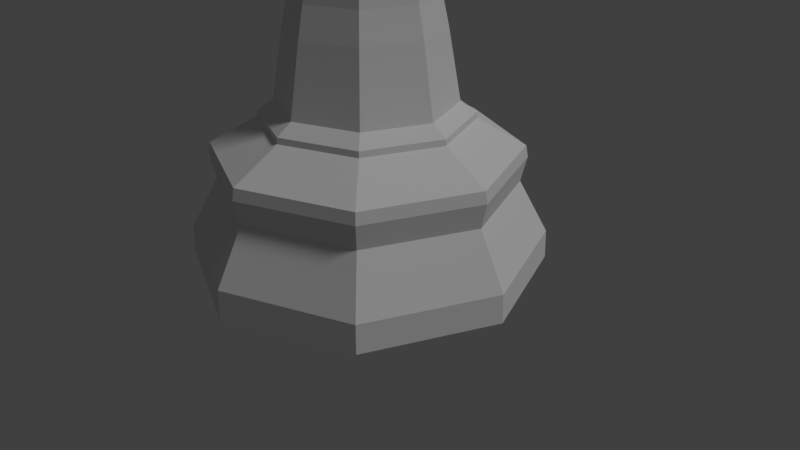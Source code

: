 # Source: Chess_Piece_King_Cross_LP.blend  (saved by Blender 2.79.0; exported with 4.5.12 LTS)
import bpy
from mathutils import Matrix  # noqa: F401  (used for matrix-valued properties, if any)

bpy.ops.wm.read_factory_settings(use_empty=True)
scene = bpy.context.scene
scene.name = 'Scene'

# ---- collections
col_collection_1 = bpy.data.collections.new('Collection 1'); scene.collection.children.link(col_collection_1)

# ---- world
world_world = bpy.data.worlds.new('World'); scene.world = world_world
world_world.color = (0.05088, 0.05088, 0.05088)
world_world.use_sun_shadow = False
world_world.sun_shadow_jitter_overblur = 0.0
world_world.cycles.sampling_method = 'MANUAL'

# ---- cameras
cam_camera = bpy.data.cameras.new('Camera')
cam_camera.clip_end = 100.0
cam_camera.lens = 35.0
cam_camera.sensor_width = 32.0
cam_camera.sensor_height = 18.0
cam_camera.ortho_scale = 7.314
cam_camera.dof.focus_distance = 0.0
cam_camera.dof.aperture_fstop = 128.0

# ---- lights
light_lamp = bpy.data.lights.new('Lamp', 'SUN')
light_lamp.transmission_factor = 0.0
light_lamp.cutoff_distance = 30.0
light_lamp.angle = 0.1993
light_lamp.energy = 1.0
light_lamp.shadow_buffer_clip_start = 1.001
light_lamp.shadow_soft_size = 0.1
light_lamp.shadow_cascade_max_distance = 1000.0

# ---- meshes
me_sphere_001 = bpy.data.meshes.new('Sphere.001')
me_sphere_001.from_pydata([(5.673e-08, 7.58, 0.0), (5.36, 5.36, 0.0), (7.58, -1.895e-06, 0.0), (5.36, -5.36, 0.0), (-2.413e-06, -7.58, 0.0), (-5.36, -5.36, 0.0), (-7.58, 4.852e-06, 0.0), (-5.36, 5.36, 0.0), (2.076e-07, 6.301, 3.526), (4.293e-07, 4.424, 6.244), (3.129, 3.129, 6.244), (4.456, 4.456, 3.526), (4.424, -1.096e-06, 6.244), (6.301, -1.566e-06, 3.526), (3.129, -3.129, 6.244), (4.456, -4.456, 3.526), (-1.014e-06, -4.424, 6.244), (-1.845e-06, -6.301, 3.526), (-3.129, -3.129, 6.244), (-4.456, -4.456, 3.526), (-4.424, 2.842e-06, 6.244), (-6.301, 4.042e-06, 3.526), (-3.129, 3.129, 6.244), (-4.456, 4.456, 3.526), (6.232e-08, 7.539, 1.228), (5.331, 5.331, 1.228), (7.539, -1.885e-06, 1.228), (5.331, -5.331, 1.228), (-2.395e-06, -7.539, 1.228), (-5.331, -5.331, 1.228), (-7.539, 4.825e-06, 1.228), (-5.331, 5.331, 1.228), (1.89e-07, 6.461, 5.092), (1.797e-07, 6.55, 4.593), (4.631, 4.631, 4.593), (4.569, 4.569, 5.092), (6.55, -1.631e-06, 4.593), (6.461, -1.607e-06, 5.092), (4.631, -4.631, 4.593), (4.569, -4.569, 5.092), (-1.957e-06, -6.55, 4.593), (-1.918e-06, -6.461, 5.092), (-4.631, -4.631, 4.593), (-4.569, -4.569, 5.092), (-6.55, 4.199e-06, 4.593), (-6.461, 4.142e-06, 5.092), (-4.631, 4.631, 4.593), (-4.569, 4.569, 5.092), (4.74e-07, 3.736, 6.958), (4.311e-07, 4.412, 6.501), (3.12, 3.12, 6.501), (2.642, 2.642, 6.958), (4.412, -1.085e-06, 6.501), (3.736, -9.3e-07, 6.958), (3.12, -3.12, 6.501), (2.642, -2.642, 6.958), (-1.007e-06, -4.412, 6.501), (-7.442e-07, -3.736, 6.958), (-3.12, -3.12, 6.501), (-2.642, -2.642, 6.958), (-4.412, 2.842e-06, 6.501), (-3.736, 2.395e-06, 6.958), (-3.12, 3.12, 6.501), (-2.642, 2.642, 6.958), (-2.621, 1.637e-06, 18.25), (-3.214, 2.04e-06, 9.906), (-2.618, 1.636e-06, 14.18), (-2.729, 1.714e-06, 12.67), (-2.939, 1.853e-06, 11.17), (-2.272, 2.272, 9.906), (-1.853, 1.853, 18.25), (-2.078, 2.078, 11.17), (-1.93, 1.93, 12.67), (-1.851, 1.851, 14.18), (4.926e-07, 2.621, 18.25), (4.87e-07, 3.214, 9.906), (5e-07, 2.618, 14.18), (5e-07, 2.729, 12.67), (4.945e-07, 2.939, 11.17), (2.272, 2.272, 9.906), (1.853, 1.853, 18.25), (2.078, 2.078, 11.17), (1.93, 1.93, 12.67), (1.851, 1.851, 14.18), (-1.853, -1.853, 18.25), (-2.272, -2.272, 9.906), (-1.851, -1.851, 14.18), (-1.93, -1.93, 12.67), (-2.078, -2.078, 11.17), (2.621, -6.96e-07, 18.25), (3.214, -8.201e-07, 9.906), (2.618, -6.955e-07, 14.18), (2.729, -7.238e-07, 12.67), (2.939, -7.638e-07, 11.17), (2.272, -2.272, 9.906), (1.853, -1.853, 18.25), (2.078, -2.078, 11.17), (1.93, -1.93, 12.67), (1.851, -1.851, 14.18), (-5.598e-07, -3.214, 9.906), (-3.624e-07, -2.621, 18.25), (-4.629e-07, -2.939, 11.17), (-3.922e-07, -2.729, 12.67), (-3.549e-07, -2.618, 14.18), (-2.451, 1.518e-06, 16.21), (1.733, -1.733, 16.21), (2.451, -6.643e-07, 16.21), (1.733, 1.733, 16.21), (4.963e-07, 2.451, 16.21), (-1.733, 1.733, 16.21), (-1.733, -1.733, 16.21), (-3.028e-07, -2.451, 16.21), (-9.379e-07, -4.207, 25.22), (2.975, -2.975, 25.22), (4.207, -1.069e-06, 25.22), (-2.975, -2.975, 25.22), (2.975, 2.975, 25.22), (4.349e-07, 4.207, 25.22), (-2.975, 2.975, 25.22), (-4.207, 2.675e-06, 25.22), (-2.621, 1.637e-06, 21.76), (-1.853, 1.853, 21.76), (4.926e-07, 2.621, 21.76), (1.853, 1.853, 21.76), (-1.853, -1.853, 21.76), (2.621, -6.96e-07, 21.76), (1.853, -1.853, 21.76), (-3.624e-07, -2.621, 21.76), (-5.039e-07, -3.012, 21.56), (2.13, -2.13, 21.56), (3.012, -7.88e-07, 21.56), (-2.13, -2.13, 21.56), (2.13, 2.13, 21.56), (4.777e-07, 3.012, 21.56), (-2.13, 2.13, 21.56), (-3.012, 1.893e-06, 21.56), (-2.621, 1.637e-06, 21.36), (-1.853, 1.853, 21.36), (4.926e-07, 2.621, 21.36), (1.853, 1.853, 21.36), (-1.853, -1.853, 21.36), (2.621, -6.96e-07, 21.36), (1.853, -1.853, 21.36), (-3.624e-07, -2.621, 21.36), (-2.736e-07, -2.385, 20.59), (1.687, -1.687, 20.59), (2.385, -6.475e-07, 20.59), (-1.687, -1.687, 20.59), (1.687, 1.687, 20.59), (5.045e-07, 2.385, 20.59), (-1.687, 1.687, 20.59), (-2.385, 1.476e-06, 20.59), (-3.624e-07, -2.621, 19.61), (1.853, -1.853, 19.61), (2.621, -6.96e-07, 19.61), (-1.853, -1.853, 19.61), (1.853, 1.853, 19.61), (4.926e-07, 2.621, 19.61), (-1.853, 1.853, 19.61), (-2.621, 1.637e-06, 19.61), (-4.778e-07, -2.938, 18.46), (2.078, -2.078, 18.46), (2.938, -7.707e-07, 18.46), (-2.078, -2.078, 18.46), (2.078, 2.078, 18.46), (4.814e-07, 2.938, 18.46), (-2.078, 2.078, 18.46), (-2.938, 1.845e-06, 18.46), (-4.096, 2.63e-06, 19.4), (-4.103, 2.634e-06, 18.6), (-4.316, 2.756e-06, 19.0), (-2.896, 2.896, 19.4), (-2.902, 2.902, 18.6), (-3.052, 3.052, 19.0), (4.349e-07, 4.103, 18.6), (4.33e-07, 4.096, 19.4), (4.212e-07, 4.316, 19.0), (2.896, 2.896, 19.4), (2.902, 2.902, 18.6), (3.052, 3.052, 19.0), (-2.902, -2.902, 18.6), (-2.896, -2.896, 19.4), (-3.052, -3.052, 19.0), (4.103, -1.018e-06, 18.6), (4.096, -1.015e-06, 19.4), (4.316, -1.074e-06, 19.0), (2.896, -2.896, 19.4), (2.902, -2.902, 18.6), (3.052, -3.052, 19.0), (-9.025e-07, -4.096, 19.4), (-9.044e-07, -4.103, 18.6), (-9.929e-07, -4.316, 19.0), (-3.006, 1.887e-06, 20.44), (-3.006, 1.887e-06, 19.85), (-3.241, 2.037e-06, 20.14), (-2.125, 2.125, 19.85), (-2.125, 2.125, 20.44), (-2.292, 2.292, 20.14), (4.825e-07, 3.006, 20.44), (4.825e-07, 3.006, 19.85), (4.723e-07, 3.241, 20.14), (2.125, 2.125, 19.85), (2.125, 2.125, 20.44), (2.292, 2.292, 20.14), (-2.125, -2.125, 19.85), (-2.125, -2.125, 20.44), (-2.292, -2.292, 20.14), (3.006, -7.885e-07, 20.44), (3.006, -7.885e-07, 19.85), (3.241, -8.406e-07, 20.14), (2.125, -2.125, 19.85), (2.125, -2.125, 20.44), (2.292, -2.292, 20.14), (-4.973e-07, -3.006, 20.44), (-4.973e-07, -3.006, 19.85), (-5.838e-07, -3.241, 20.14), (-0.5762, 2.791e-07, 26.15), (-0.4074, 0.4074, 26.15), (5.038e-07, 0.5762, 26.15), (0.4074, 0.4074, 26.15), (-0.4074, -0.4074, 26.15), (0.5762, -2.338e-07, 26.15), (0.4074, -0.4074, 26.15), (3.175e-07, -0.5762, 26.15), (0.3291, 0.3291, 27.33), (0.7881, 0.7881, 26.75), (0.5573, 0.5572, 26.33), (0.4654, -2.295e-06, 27.33), (1.115, -2.304e-06, 26.75), (0.7881, -2.337e-06, 26.33), (0.3291, -0.3291, 27.33), (0.7881, -0.7881, 26.75), (0.5573, -0.5573, 26.33), (4.661e-07, -0.4654, 27.33), (4.274e-07, -1.115, 26.75), (4.609e-07, -0.7881, 26.33), (-0.3291, -0.3291, 27.33), (-0.7881, -0.7881, 26.75), (-0.5573, -0.5573, 26.33), (-0.4654, -2.321e-06, 27.33), (-1.115, -2.304e-06, 26.75), (-0.7881, -2.337e-06, 26.33), (-0.3291, 0.3291, 27.33), (-0.7881, 0.7881, 26.75), (-0.5573, 0.5572, 26.33), (4.742e-07, 0.4654, 27.33), (4.274e-07, 1.115, 26.75), (4.274e-07, 0.7881, 26.33), (0.5573, 0.5572, 27.17), (0.7881, -2.337e-06, 27.17), (0.5573, -0.5573, 27.17), (4.609e-07, -0.7881, 27.17), (-0.5573, -0.5573, 27.17), (-0.7881, -2.337e-06, 27.17), (-0.5573, 0.5572, 27.17), (4.274e-07, 0.7881, 27.17), (1.321, 3.189, 6.958), (1.564, 3.776, 6.244), (1.56, 3.766, 6.501), (2.316, 5.59, 4.593), (2.665, 6.435, 1.228), (2.284, 5.515, 5.092), (2.228, 5.378, 3.526), (2.68, 6.47, 0.0), (0.9267, 2.237, 18.25), (0.9256, 2.234, 14.18), (0.965, 2.33, 12.67), (1.039, 2.508, 11.17), (1.136, 2.743, 9.906), (1.065, 2.571, 21.56), (0.9267, 2.237, 21.76), (0.9267, 2.237, 21.36), (0.8434, 2.036, 20.59), (0.9267, 2.237, 19.61), (0.8664, 2.092, 16.21), (1.487, 3.591, 25.22), (1.039, 2.508, 18.46), (1.448, 3.496, 19.4), (1.526, 3.684, 19.0), (1.451, 3.503, 18.6), (1.063, 2.566, 20.44), (1.146, 2.766, 20.14), (1.063, 2.566, 19.85), (0.2037, 0.4918, 26.15), (0.2786, 0.6727, 26.33), (0.394, 0.9513, 26.75), (0.2786, 0.6727, 27.17), (0.1645, 0.3972, 27.33), (1.56, -3.766, 6.501), (1.321, -3.189, 6.958), (1.564, -3.776, 6.244), (2.316, -5.59, 4.593), (2.284, -5.515, 5.092), (2.228, -5.378, 3.526), (2.665, -6.435, 1.228), (2.68, -6.47, 0.0), (0.9267, -2.237, 18.25), (0.9256, -2.235, 14.18), (0.965, -2.33, 12.67), (1.039, -2.508, 11.17), (1.136, -2.743, 9.906), (0.9267, -2.237, 21.76), (0.9267, -2.237, 21.36), (1.065, -2.571, 21.56), (0.8664, -2.092, 16.21), (0.9267, -2.237, 19.61), (0.8434, -2.036, 20.59), (1.039, -2.508, 18.46), (1.487, -3.591, 25.22), (1.448, -3.496, 19.4), (1.526, -3.684, 19.0), (1.451, -3.503, 18.6), (1.063, -2.566, 20.44), (1.146, -2.766, 20.14), (1.063, -2.566, 19.85), (0.2037, -0.4918, 26.15), (0.2786, -0.6727, 26.33), (0.394, -0.9513, 26.75), (0.2786, -0.6727, 27.17), (0.1645, -0.3972, 27.33), (-1.321, -3.189, 6.958), (-1.564, -3.776, 6.244), (-1.56, -3.766, 6.501), (-2.284, -5.515, 5.092), (-2.228, -5.378, 3.526), (-2.316, -5.59, 4.593), (-2.665, -6.435, 1.228), (-2.68, -6.47, 0.0), (-0.9267, -2.237, 18.25), (-0.9256, -2.235, 14.18), (-0.965, -2.33, 12.67), (-1.039, -2.508, 11.17), (-1.136, -2.743, 9.906), (-0.8664, -2.092, 16.21), (-0.9267, -2.237, 21.76), (-1.065, -2.571, 21.56), (-0.8434, -2.036, 20.59), (-0.9267, -2.237, 21.36), (-0.9267, -2.237, 19.61), (-1.487, -3.591, 25.22), (-1.039, -2.508, 18.46), (-1.448, -3.496, 19.4), (-1.526, -3.684, 19.0), (-1.451, -3.503, 18.6), (-1.063, -2.566, 20.44), (-1.146, -2.766, 20.14), (-1.063, -2.566, 19.85), (-0.2037, -0.4918, 26.15), (-0.2786, -0.6727, 27.17), (-0.2786, -0.6727, 26.33), (-0.394, -0.9513, 26.75), (-0.1645, -0.3972, 27.33), (-1.56, 3.766, 6.501), (-1.321, 3.189, 6.958), (-1.564, 3.776, 6.244), (-2.316, 5.59, 4.593), (-2.284, 5.515, 5.092), (-2.665, 6.435, 1.228), (-2.68, 6.47, 0.0), (-2.228, 5.378, 3.526), (-0.9267, 2.237, 18.25), (-0.9256, 2.234, 14.18), (-0.965, 2.33, 12.67), (-1.039, 2.508, 11.17), (-1.136, 2.743, 9.906), (-0.8664, 2.092, 16.21), (-0.9267, 2.237, 21.76), (-1.065, 2.571, 21.56), (-0.9267, 2.237, 21.36), (-0.8434, 2.036, 20.59), (-0.9267, 2.237, 19.61), (-1.487, 3.591, 25.22), (-1.039, 2.508, 18.46), (-1.448, 3.496, 19.4), (-1.526, 3.684, 19.0), (-1.451, 3.503, 18.6), (-1.063, 2.566, 20.44), (-1.146, 2.766, 20.14), (-1.063, 2.566, 19.85), (-0.2037, 0.4918, 26.15), (-0.2786, 0.6727, 26.33), (-0.394, 0.9513, 26.75), (-0.2786, 0.6727, 27.17), (-0.1645, 0.3972, 27.33), (0.1645, 0.3972, 27.33), (0.1645, -0.3972, 27.33), (-0.1645, -0.3972, 27.33), (-0.1645, 0.3972, 27.33), (0.1645, 0.3972, 27.33), (0.1645, -0.3972, 27.33), (-0.1645, -0.3972, 27.33), (-0.1645, 0.3972, 27.33), (0.1645, 0.3972, 27.33), (0.1645, -0.3972, 27.33), (-0.1645, -0.3972, 27.33), (-0.1645, 0.3972, 27.33), (0.1645, 0.3972, 27.33), (0.1645, -0.3972, 27.33), (-0.1645, -0.3972, 27.33), (-0.1645, 0.3972, 27.33), (0.1645, 0.3289, 27.67), (0.1645, -0.3289, 27.67), (-0.1645, -0.3289, 27.67), (-0.1645, 0.3289, 27.67), (0.1645, 0.3289, 28.68), (0.1645, -0.3289, 28.68), (-0.1645, -0.3289, 28.68), (-0.1645, 0.3289, 28.68), (0.1645, 0.4767, 29.02), (0.1645, -0.4767, 29.02), (-0.1645, -0.4767, 29.02), (-0.1645, 0.4767, 29.02), (-0.1645, -0.8342, 27.57), (0.1645, -0.8342, 27.57), (-0.1645, -0.8342, 28.78), (0.1645, -0.8342, 28.78), (0.1645, 0.8342, 27.57), (-0.1645, 0.8342, 27.57), (0.1645, 0.8342, 28.78), (-0.1645, 0.8342, 28.78)], [], [(256, 258, 49, 48), (258, 257, 9, 49), (257, 261, 32, 9), (261, 259, 33, 32), (259, 262, 8, 33), (262, 260, 24, 8), (260, 263, 0, 24), (353, 352, 62, 63), (352, 354, 22, 62), (354, 356, 47, 22), (356, 355, 46, 47), (355, 359, 23, 46), (359, 357, 31, 23), (357, 358, 7, 31), (63, 62, 60, 61), (62, 22, 20, 60), (22, 47, 45, 20), (47, 46, 44, 45), (46, 23, 21, 44), (23, 31, 30, 21), (31, 7, 6, 30), (61, 60, 58, 59), (60, 20, 18, 58), (20, 45, 43, 18), (45, 44, 42, 43), (44, 21, 19, 42), (21, 30, 29, 19), (30, 6, 5, 29), (320, 322, 56, 57), (322, 321, 16, 56), (321, 323, 41, 16), (323, 325, 40, 41), (325, 324, 17, 40), (324, 326, 28, 17), (326, 327, 4, 28), (289, 288, 54, 55), (288, 290, 14, 54), (290, 292, 39, 14), (292, 291, 38, 39), (291, 293, 15, 38), (293, 294, 27, 15), (294, 295, 3, 27), (55, 54, 52, 53), (54, 14, 12, 52), (14, 39, 37, 12), (39, 38, 36, 37), (38, 15, 13, 36), (15, 27, 26, 13), (27, 3, 2, 26), (53, 52, 50, 51), (52, 12, 10, 50), (12, 37, 35, 10), (37, 36, 34, 35), (36, 13, 11, 34), (13, 26, 25, 11), (26, 2, 1, 25), (4, 327, 5, 6, 7, 358, 0, 263, 1, 2, 3, 295), (55, 53, 90, 94), (256, 48, 75, 268), (320, 57, 99, 332), (289, 55, 94, 300), (353, 63, 69, 364), (53, 51, 79, 90), (61, 59, 85, 65), (333, 110, 86, 329), (329, 86, 87, 330), (330, 87, 88, 331), (331, 88, 85, 332), (365, 108, 76, 361), (361, 76, 77, 362), (362, 77, 78, 363), (363, 78, 75, 364), (107, 106, 91, 83), (83, 91, 92, 82), (82, 92, 93, 81), (81, 93, 90, 79), (304, 111, 103, 297), (297, 103, 102, 298), (298, 102, 101, 299), (299, 101, 99, 300), (106, 105, 98, 91), (91, 98, 97, 92), (92, 97, 96, 93), (93, 96, 94, 90), (110, 104, 66, 86), (86, 66, 67, 87), (87, 67, 68, 88), (88, 68, 65, 85), (274, 107, 83, 265), (265, 83, 82, 266), (266, 82, 81, 267), (267, 81, 79, 268), (104, 109, 73, 66), (66, 73, 72, 67), (67, 72, 71, 68), (68, 71, 69, 65), (63, 61, 65, 69), (296, 100, 111, 304), (64, 70, 109, 104), (360, 74, 108, 365), (84, 64, 104, 110), (275, 283, 219, 116), (114, 221, 222, 113), (115, 220, 216, 119), (119, 216, 217, 118), (366, 121, 118, 371), (120, 124, 115, 119), (125, 123, 116, 114), (126, 125, 114, 113), (80, 89, 106, 107), (89, 95, 105, 106), (264, 80, 107, 274), (328, 84, 110, 333), (306, 145, 142, 302), (337, 143, 128, 335), (368, 137, 134, 367), (340, 160, 190, 343), (302, 142, 129, 303), (141, 139, 132, 130), (335, 128, 127, 334), (136, 140, 131, 135), (369, 150, 137, 368), (137, 136, 135, 134), (142, 141, 130, 129), (367, 134, 121, 366), (336, 144, 143, 337), (271, 138, 133, 269), (146, 148, 139, 141), (151, 147, 140, 136), (150, 151, 136, 137), (280, 198, 149, 272), (272, 149, 138, 271), (145, 146, 141, 142), (211, 207, 146, 145), (370, 158, 195, 378), (273, 157, 199, 282), (158, 159, 193, 195), (129, 130, 125, 126), (153, 154, 208, 210), (338, 152, 214, 346), (196, 192, 151, 150), (312, 211, 145, 306), (159, 155, 204, 193), (269, 133, 122, 270), (344, 213, 144, 336), (154, 156, 201, 208), (376, 196, 150, 369), (303, 129, 126, 301), (341, 189, 152, 338), (307, 161, 187, 311), (305, 153, 210, 314), (372, 166, 172, 375), (166, 167, 169, 172), (167, 163, 180, 169), (162, 164, 178, 183), (184, 177, 156, 154), (276, 165, 174, 279), (373, 171, 158, 370), (309, 186, 153, 305), (186, 184, 154, 153), (161, 162, 183, 187), (328, 100, 160, 340), (168, 181, 155, 159), (277, 175, 157, 273), (207, 202, 148, 146), (95, 89, 162, 161), (130, 132, 123, 125), (116, 219, 221, 114), (371, 379, 218, 117), (121, 120, 119, 118), (270, 122, 117, 275), (301, 126, 113, 308), (334, 127, 112, 339), (339, 347, 220, 115), (308, 315, 223, 112), (296, 95, 161, 307), (70, 64, 167, 166), (89, 80, 164, 162), (264, 74, 165, 276), (134, 135, 120, 121), (135, 131, 124, 120), (360, 70, 166, 372), (64, 84, 163, 167), (277, 177, 179, 278), (278, 179, 178, 279), (181, 168, 170, 182), (182, 170, 169, 180), (184, 186, 188, 185), (185, 188, 187, 183), (168, 171, 173, 170), (170, 173, 172, 169), (373, 175, 176, 374), (374, 176, 174, 375), (309, 189, 191, 310), (310, 191, 190, 311), (341, 181, 182, 342), (342, 182, 180, 343), (177, 184, 185, 179), (179, 185, 183, 178), (171, 168, 159, 158), (312, 213, 215, 313), (313, 215, 214, 314), (202, 207, 209, 203), (203, 209, 208, 201), (376, 198, 200, 377), (377, 200, 199, 378), (205, 192, 194, 206), (206, 194, 193, 204), (192, 196, 197, 194), (194, 197, 195, 193), (344, 205, 206, 345), (345, 206, 204, 346), (280, 202, 203, 281), (281, 203, 201, 282), (207, 211, 212, 209), (209, 212, 210, 208), (192, 205, 147, 151), (285, 286, 248, 225), (284, 285, 225, 226), (225, 248, 249, 228), (226, 225, 228, 229), (228, 249, 250, 231), (229, 228, 231, 232), (317, 318, 251, 234), (316, 317, 234, 235), (350, 348, 252, 237), (349, 350, 237, 238), (238, 237, 240, 241), (237, 252, 253, 240), (241, 240, 243, 244), (240, 253, 254, 243), (380, 381, 246, 247), (381, 382, 255, 246), (347, 349, 238, 220), (220, 238, 241, 216), (216, 241, 244, 217), (379, 380, 247, 218), (283, 284, 226, 219), (219, 226, 229, 221), (221, 229, 232, 222), (315, 316, 235, 223), (227, 224, 287, 245, 383, 242, 239, 236, 351, 233, 319, 230), (224, 227, 249, 248), (227, 230, 250, 249), (319, 233, 251, 318), (351, 236, 252, 348), (236, 239, 253, 252), (239, 242, 254, 253), (383, 245, 255, 382), (287, 224, 248, 286), (245, 287, 286, 255), (218, 247, 284, 283), (247, 246, 285, 284), (246, 255, 286, 285), (200, 281, 282, 199), (198, 280, 281, 200), (176, 278, 279, 174), (175, 277, 278, 176), (80, 264, 276, 164), (123, 270, 275, 116), (177, 277, 273, 156), (164, 276, 279, 178), (132, 269, 270, 123), (156, 273, 282, 201), (148, 272, 271, 139), (202, 280, 272, 148), (139, 271, 269, 132), (74, 264, 274, 108), (117, 218, 283, 275), (78, 267, 268, 75), (77, 266, 267, 78), (76, 265, 266, 77), (108, 274, 265, 76), (51, 256, 268, 79), (25, 1, 263, 260), (11, 25, 260, 262), (34, 11, 262, 259), (35, 34, 259, 261), (10, 35, 261, 257), (50, 10, 257, 258), (51, 50, 258, 256), (230, 319, 318, 250), (222, 232, 316, 315), (232, 231, 317, 316), (231, 250, 318, 317), (212, 313, 314, 210), (211, 312, 313, 212), (188, 310, 311, 187), (186, 309, 310, 188), (100, 296, 307, 160), (113, 222, 315, 308), (127, 301, 308, 112), (189, 309, 305, 152), (152, 305, 314, 214), (160, 307, 311, 190), (128, 303, 301, 127), (213, 312, 306, 144), (143, 302, 303, 128), (144, 306, 302, 143), (95, 296, 304, 105), (96, 299, 300, 94), (97, 298, 299, 96), (98, 297, 298, 97), (105, 304, 297, 98), (57, 289, 300, 99), (28, 4, 295, 294), (17, 28, 294, 293), (40, 17, 293, 291), (41, 40, 291, 292), (16, 41, 292, 290), (56, 16, 290, 288), (57, 56, 288, 289), (233, 351, 348, 251), (223, 235, 349, 347), (235, 234, 350, 349), (234, 251, 348, 350), (215, 345, 346, 214), (213, 344, 345, 215), (191, 342, 343, 190), (189, 341, 342, 191), (112, 223, 347, 339), (124, 334, 339, 115), (84, 328, 340, 163), (181, 341, 338, 155), (205, 344, 336, 147), (155, 338, 346, 204), (147, 336, 337, 140), (131, 335, 334, 124), (163, 340, 343, 180), (140, 337, 335, 131), (100, 328, 333, 111), (101, 331, 332, 99), (102, 330, 331, 101), (103, 329, 330, 102), (111, 333, 329, 103), (59, 320, 332, 85), (29, 5, 327, 326), (19, 29, 326, 324), (42, 19, 324, 325), (43, 42, 325, 323), (18, 43, 323, 321), (58, 18, 321, 322), (59, 58, 322, 320), (242, 383, 382, 254), (217, 244, 380, 379), (243, 254, 382, 381), (244, 243, 381, 380), (197, 377, 378, 195), (196, 376, 377, 197), (173, 374, 375, 172), (171, 373, 374, 173), (74, 360, 372, 165), (118, 217, 379, 371), (175, 373, 370, 157), (165, 372, 375, 174), (198, 376, 369, 149), (157, 370, 378, 199), (133, 367, 366, 122), (149, 369, 368, 138), (138, 368, 367, 133), (122, 366, 371, 117), (70, 360, 365, 109), (71, 363, 364, 69), (72, 362, 363, 71), (73, 361, 362, 72), (109, 365, 361, 73), (48, 353, 364, 75), (24, 0, 358, 357), (8, 24, 357, 359), (33, 8, 359, 355), (32, 33, 355, 356), (9, 32, 356, 354), (49, 9, 354, 352), (48, 49, 352, 353), (319, 351, 383, 287), (387, 386, 390, 391), (287, 383, 387, 384), (383, 351, 386, 387), (319, 287, 384, 385), (351, 319, 385, 386), (389, 388, 392, 393), (385, 384, 388, 389), (386, 385, 389, 390), (384, 387, 391, 388), (394, 393, 397, 398), (390, 389, 393, 394), (388, 391, 395, 392), (391, 390, 394, 395), (399, 398, 402, 403), (392, 395, 399, 396), (395, 394, 398, 399), (393, 392, 396, 397), (402, 401, 413, 412), (397, 396, 400, 401), (398, 397, 401, 402), (396, 399, 403, 400), (404, 407, 411, 408), (407, 404, 418, 419), (403, 402, 406, 407), (401, 400, 404, 405), (409, 408, 411, 410), (407, 406, 410, 411), (405, 404, 408, 409), (406, 405, 409, 410), (412, 413, 415, 414), (401, 405, 415, 413), (406, 402, 412, 414), (405, 406, 414, 415), (416, 417, 419, 418), (403, 407, 419, 417), (400, 403, 417, 416), (404, 400, 416, 418)])
me_sphere_001.use_remesh_preserve_volume = False
me_sphere_001.use_remesh_preserve_attributes = False
me_sphere_001.use_mirror_vertex_groups = False
me_sphere_001.update()

# ---- objects
ob_king = bpy.data.objects.new('King', me_sphere_001)
ob_lamp = bpy.data.objects.new('Lamp', light_lamp)
ob_camera = bpy.data.objects.new('Camera', cam_camera)

# ---- transforms, parenting, visibility, modifiers, constraints
ob_king.location = (0.0, 5.96e-08, 0.0)
ob_king.scale = (0.2968, 0.2968, 0.2968)
ob_king.lineart.crease_threshold = 0.0
ob_lamp.location = (4.076, 1.005, 5.904)
ob_lamp.rotation_euler = (0.6503, 0.05522, 1.866)
ob_lamp.lock_rotations_4d = False
ob_lamp.empty_display_type = 'ARROWS'
ob_lamp.color = (0.0, 0.0, 0.0, 0.0)
ob_lamp.lineart.crease_threshold = 0.0
ob_camera.location = (7.481, -6.508, 5.344)
ob_camera.rotation_euler = (1.109, 0.0, 0.8149)
ob_camera.lock_rotations_4d = False
ob_camera.empty_display_type = 'ARROWS'
ob_camera.color = (0.0, 0.0, 0.0, 0.0)
ob_camera.display_type = 'WIRE'
ob_camera.lineart.crease_threshold = 0.0

# ---- collection membership
col_collection_1.objects.link(ob_king)
col_collection_1.objects.link(ob_lamp)
col_collection_1.objects.link(ob_camera)

# ---- scene / render settings (as saved in the file)
scene.camera = ob_camera
scene.frame_start = 1; scene.frame_end = 250; scene.frame_set(1)
scene.render.engine = 'BLENDER_EEVEE_NEXT'
scene.render.resolution_percentage = 50
scene.render.dither_intensity = 0.0
scene.cycles.use_denoising = False
scene.cycles.samples = 128
scene.cycles.sampling_pattern = 'TABULATED_SOBOL'
scene.cycles.use_adaptive_sampling = False
scene.cycles.use_light_tree = False
scene.cycles.blur_glossy = 0.0
scene.cycles.sample_clamp_indirect = 0.0
scene.view_settings.view_transform = 'Standard'
bpy.context.view_layer.update()
